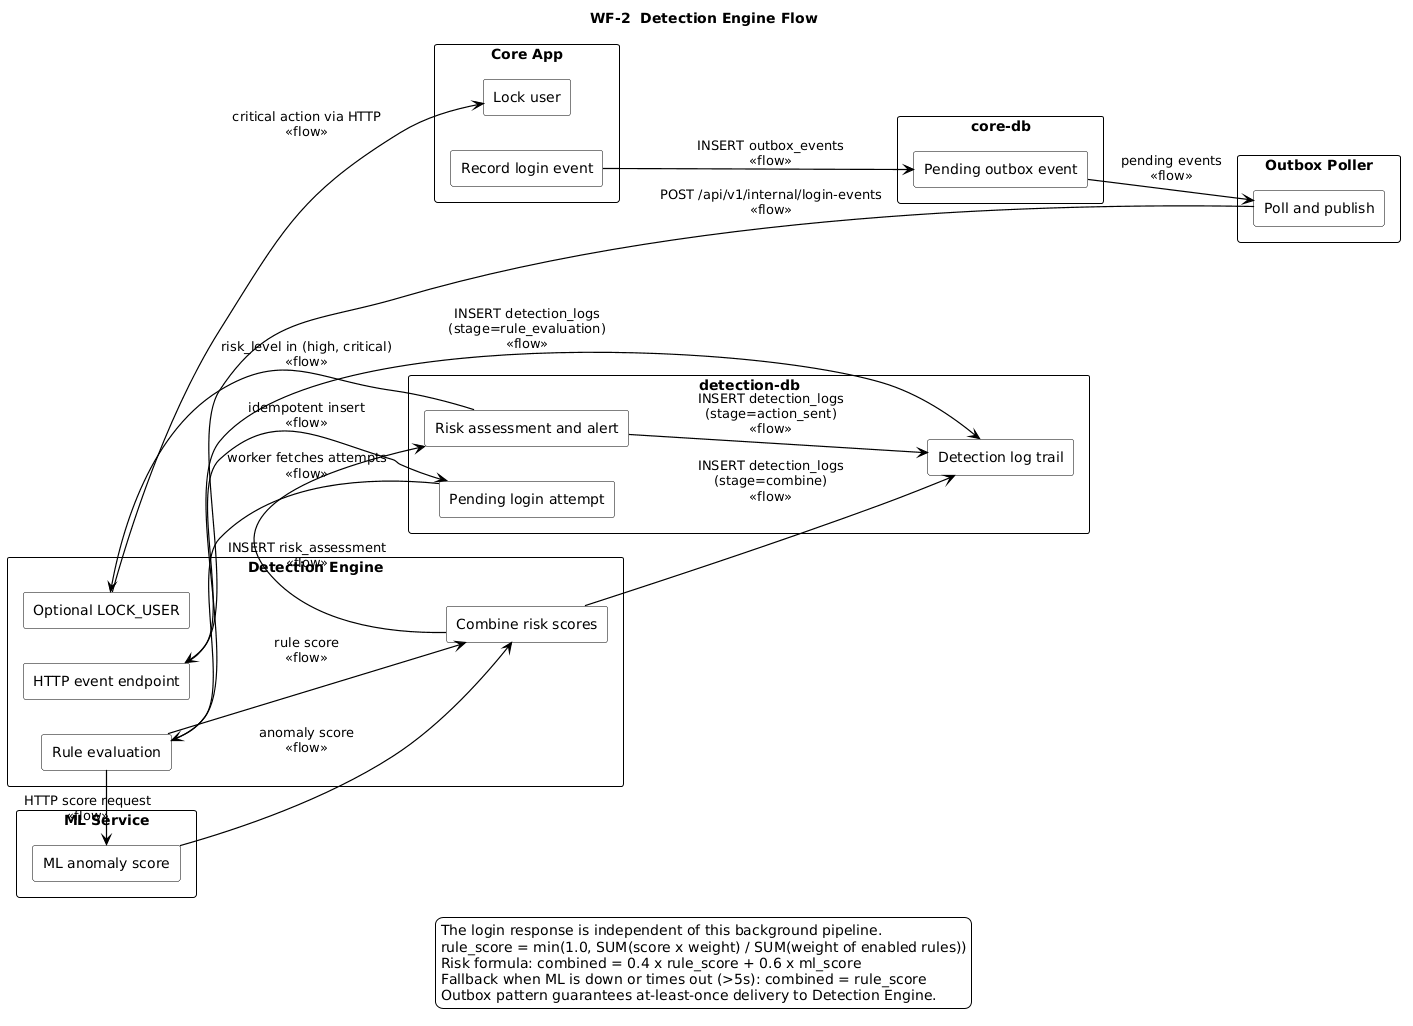

The diagram above was rendered by PlantUML. Its source (embedded in the PNG):
@startuml
left to right direction
skinparam monochrome true
skinparam shadowing false
skinparam backgroundColor white
skinparam rectangle {
  BackgroundColor white
  BorderColor black
}
skinparam ArrowColor black
skinparam ArrowThickness 1.2
title WF-2  Detection Engine Flow

rectangle "Core App" as sys_1 {
  rectangle "Record login event" as event
  rectangle "Lock user" as lock
}

rectangle "core-db" as sys_2 {
  rectangle "Pending outbox event" as outbox
}

rectangle "Outbox Poller" as sys_3 {
  rectangle "Poll and publish" as poll
}

rectangle "Detection Engine" as sys_4 {
  rectangle "HTTP event endpoint" as receive
  rectangle "Rule evaluation" as rules
  rectangle "Combine risk scores" as combine
  rectangle "Optional LOCK_USER" as action
}

rectangle "detection-db" as sys_5 {
  rectangle "Pending login attempt" as attempt
  rectangle "Risk assessment and alert" as assess
  rectangle "Detection log trail" as dlog
}

rectangle "ML Service" as sys_6 {
  rectangle "ML anomaly score" as ml
}

' Core App -> outbox
event --> outbox : INSERT outbox_events\n<<flow>>

' Outbox poller
outbox --> poll : pending events\n<<flow>>
poll --> receive : POST /api/v1/internal/login-events\n<<flow>>

' Detection Engine receives
receive --> attempt : idempotent insert\n<<flow>>

' Worker consumes attempts
attempt --> rules : worker fetches attempts\n<<flow>>
rules --> dlog : INSERT detection_logs\n(stage=rule_evaluation)\n<<flow>>

' ML call
rules --> ml : HTTP score request\n<<flow>>
ml --> combine : anomaly score\n<<flow>>
rules --> combine : rule score\n<<flow>>

' Risk assessment + alert decision
combine --> assess : INSERT risk_assessment\n<<flow>>
combine --> dlog : INSERT detection_logs\n(stage=combine)\n<<flow>>
assess --> dlog : INSERT detection_logs\n(stage=action_sent)\n<<flow>>

' Optional action back to Core App
assess --> action : risk_level in (high, critical)\n<<flow>>
action --> lock : critical action via HTTP\n<<flow>>

legend bottom
  The login response is independent of this background pipeline.
  rule_score = min(1.0, SUM(score x weight) / SUM(weight of enabled rules))
  Risk formula: combined = 0.4 x rule_score + 0.6 x ml_score
  Fallback when ML is down or times out (>5s): combined = rule_score
  Outbox pattern guarantees at-least-once delivery to Detection Engine.
endlegend
@enduml